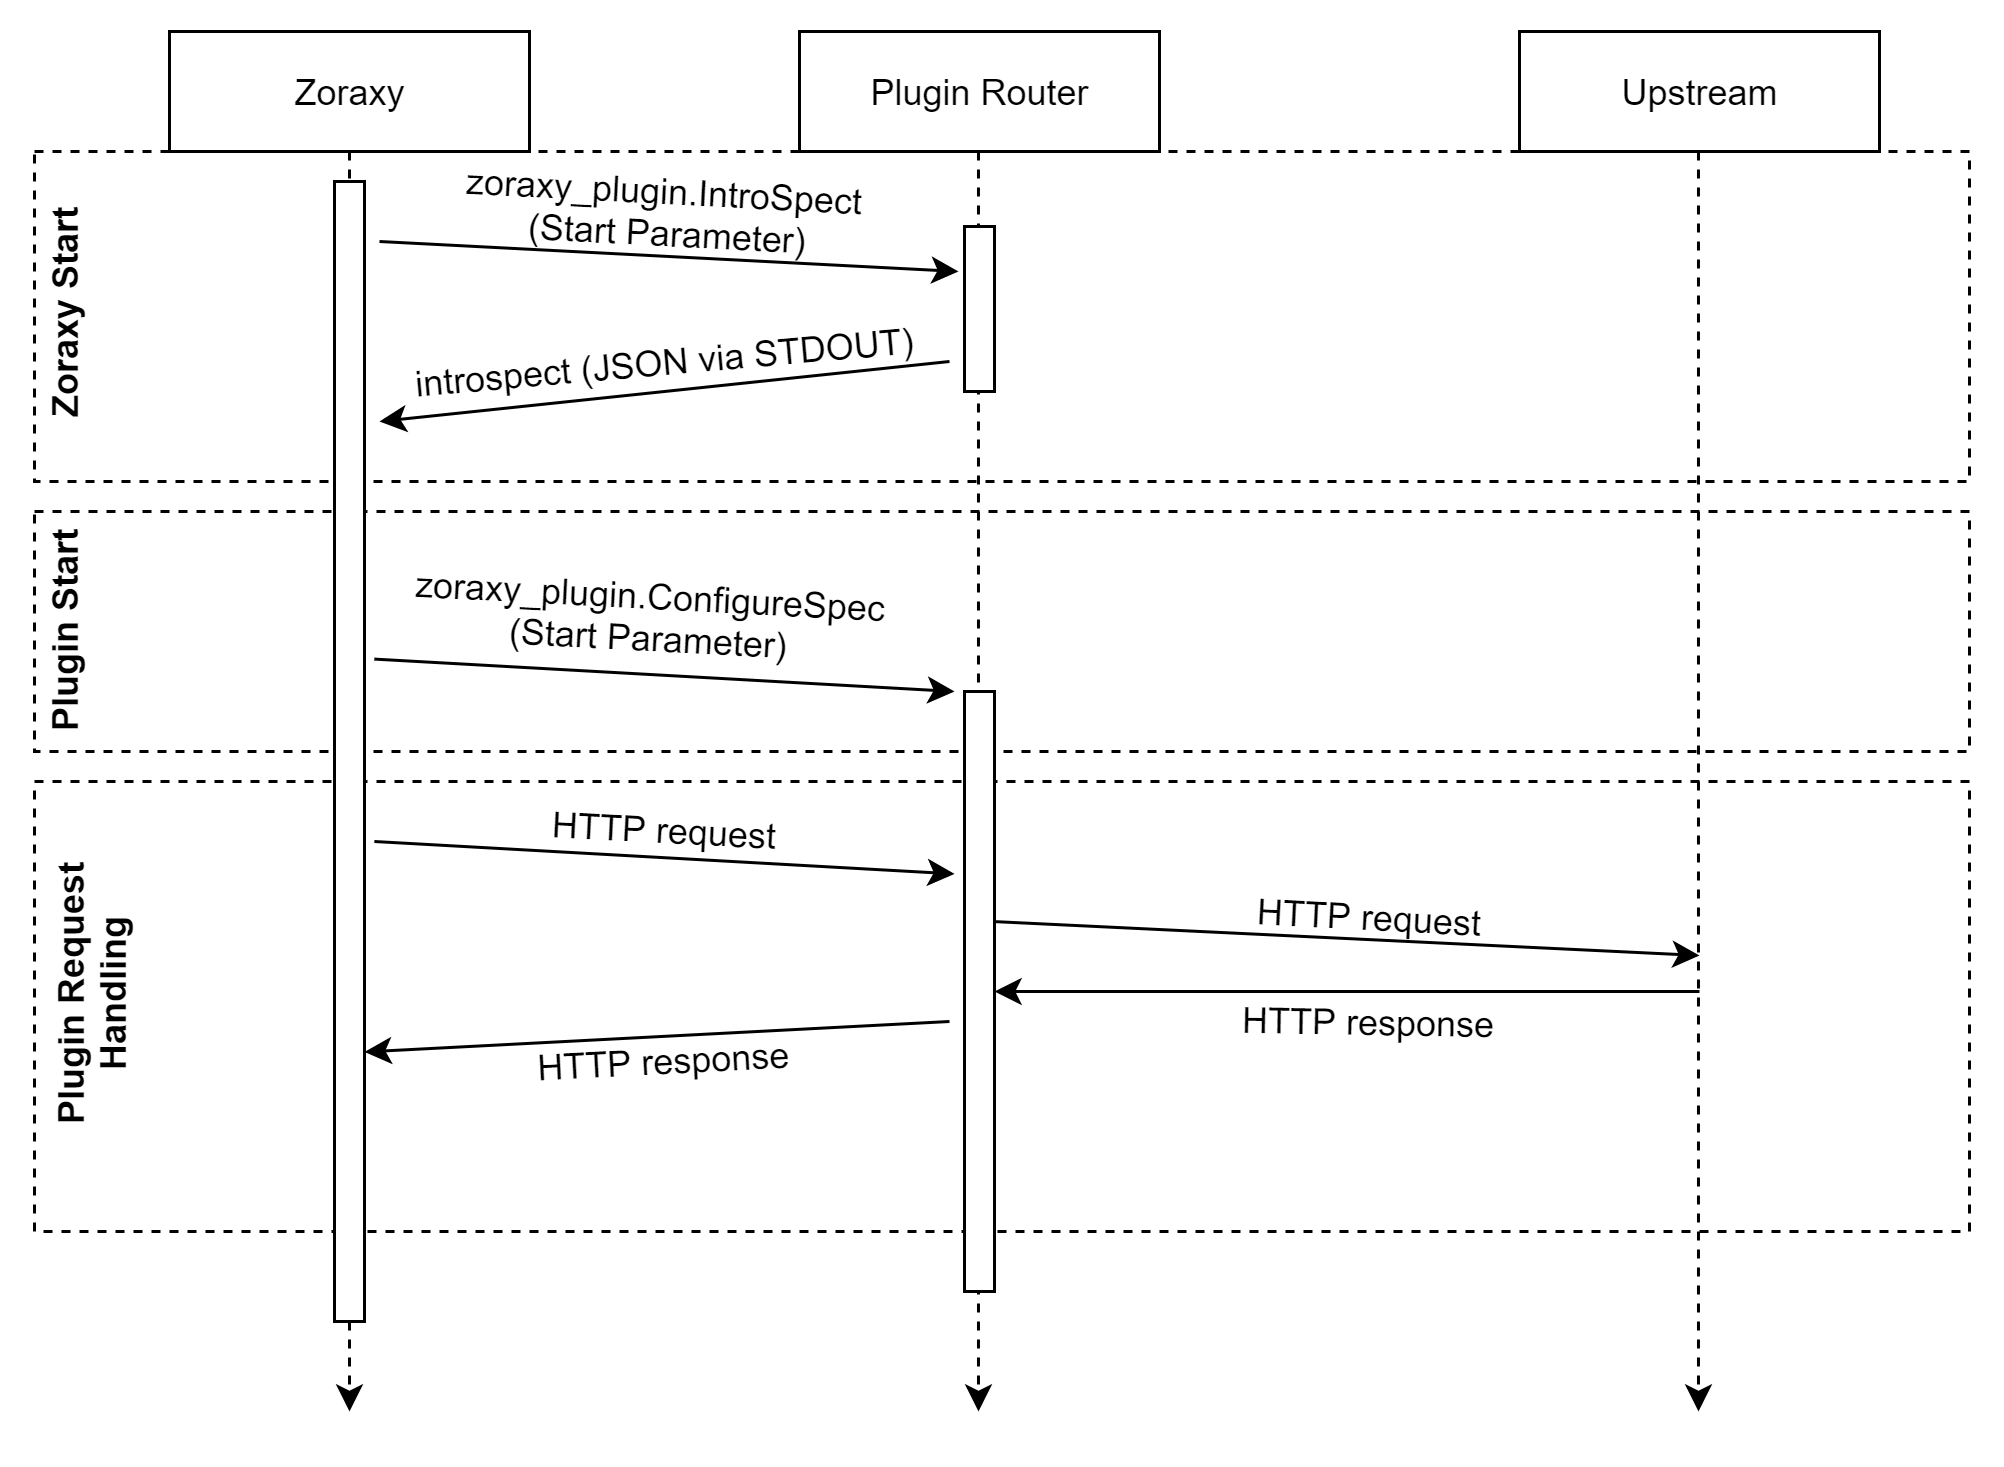

The diagram above was exported from draw.io. Its source (the exported page's mxGraphModel, read from the mxfile embedded in the PNG):
<mxGraphModel dx="749" dy="556" grid="1" gridSize="10" guides="1" tooltips="1" connect="1" arrows="1" fold="1" page="1" pageScale="1" pageWidth="827" pageHeight="1169" math="0" shadow="0">
  <root>
    <mxCell id="0" />
    <mxCell id="1" parent="0" />
    <mxCell id="4gU1d9K3RN0UXJCKKXcj-26" value="" style="rounded=0;whiteSpace=wrap;html=1;fillColor=none;dashed=1;" vertex="1" parent="1">
      <mxGeometry x="75" y="290" width="645" height="80" as="geometry" />
    </mxCell>
    <mxCell id="4gU1d9K3RN0UXJCKKXcj-27" value="" style="rounded=0;whiteSpace=wrap;html=1;fillColor=none;dashed=1;" vertex="1" parent="1">
      <mxGeometry x="75" y="380" width="645" height="150" as="geometry" />
    </mxCell>
    <mxCell id="4gU1d9K3RN0UXJCKKXcj-25" value="" style="rounded=0;whiteSpace=wrap;html=1;fillColor=none;dashed=1;" vertex="1" parent="1">
      <mxGeometry x="75" y="170" width="645" height="110" as="geometry" />
    </mxCell>
    <mxCell id="4gU1d9K3RN0UXJCKKXcj-1" value="Zoraxy" style="rounded=0;whiteSpace=wrap;html=1;" vertex="1" parent="1">
      <mxGeometry x="120" y="130" width="120" height="40" as="geometry" />
    </mxCell>
    <mxCell id="4gU1d9K3RN0UXJCKKXcj-2" value="Plugin Router" style="rounded=0;whiteSpace=wrap;html=1;" vertex="1" parent="1">
      <mxGeometry x="330" y="130" width="120" height="40" as="geometry" />
    </mxCell>
    <mxCell id="4gU1d9K3RN0UXJCKKXcj-3" value="Upstream" style="rounded=0;whiteSpace=wrap;html=1;" vertex="1" parent="1">
      <mxGeometry x="570" y="130" width="120" height="40" as="geometry" />
    </mxCell>
    <mxCell id="4gU1d9K3RN0UXJCKKXcj-4" value="" style="endArrow=classic;html=1;dashed=1;" edge="1" parent="1">
      <mxGeometry width="50" height="50" relative="1" as="geometry">
        <mxPoint x="180" y="170" as="sourcePoint" />
        <mxPoint x="180" y="590" as="targetPoint" />
      </mxGeometry>
    </mxCell>
    <mxCell id="4gU1d9K3RN0UXJCKKXcj-5" value="" style="endArrow=classic;html=1;dashed=1;" edge="1" parent="1">
      <mxGeometry width="50" height="50" relative="1" as="geometry">
        <mxPoint x="389.65999999999997" y="170" as="sourcePoint" />
        <mxPoint x="389.65999999999997" y="590" as="targetPoint" />
      </mxGeometry>
    </mxCell>
    <mxCell id="4gU1d9K3RN0UXJCKKXcj-6" value="" style="endArrow=classic;html=1;dashed=1;" edge="1" parent="1">
      <mxGeometry width="50" height="50" relative="1" as="geometry">
        <mxPoint x="629.6600000000001" y="170" as="sourcePoint" />
        <mxPoint x="629.6600000000001" y="590" as="targetPoint" />
      </mxGeometry>
    </mxCell>
    <mxCell id="4gU1d9K3RN0UXJCKKXcj-7" value="" style="rounded=0;whiteSpace=wrap;html=1;" vertex="1" parent="1">
      <mxGeometry x="175" y="180" width="10" height="380" as="geometry" />
    </mxCell>
    <mxCell id="4gU1d9K3RN0UXJCKKXcj-9" value="" style="endArrow=classic;html=1;" edge="1" parent="1">
      <mxGeometry width="50" height="50" relative="1" as="geometry">
        <mxPoint x="190" y="200" as="sourcePoint" />
        <mxPoint x="383" y="210" as="targetPoint" />
      </mxGeometry>
    </mxCell>
    <mxCell id="4gU1d9K3RN0UXJCKKXcj-11" value="" style="rounded=0;whiteSpace=wrap;html=1;" vertex="1" parent="1">
      <mxGeometry x="385" y="195" width="10" height="55" as="geometry" />
    </mxCell>
    <mxCell id="4gU1d9K3RN0UXJCKKXcj-12" value="zoraxy_plugin.IntroSpect &lt;br&gt;(Start Parameter)" style="text;html=1;align=center;verticalAlign=middle;resizable=0;points=[];;autosize=1;rotation=3;" vertex="1" parent="1">
      <mxGeometry x="210" y="175" width="150" height="30" as="geometry" />
    </mxCell>
    <mxCell id="4gU1d9K3RN0UXJCKKXcj-13" value="" style="endArrow=classic;html=1;" edge="1" parent="1">
      <mxGeometry width="50" height="50" relative="1" as="geometry">
        <mxPoint x="380" y="240" as="sourcePoint" />
        <mxPoint x="190" y="260" as="targetPoint" />
      </mxGeometry>
    </mxCell>
    <mxCell id="4gU1d9K3RN0UXJCKKXcj-14" value="introspect (JSON via STDOUT)" style="text;html=1;align=center;verticalAlign=middle;resizable=0;points=[];;autosize=1;rotation=-5;" vertex="1" parent="1">
      <mxGeometry x="195" y="230" width="180" height="20" as="geometry" />
    </mxCell>
    <mxCell id="4gU1d9K3RN0UXJCKKXcj-16" value="" style="rounded=0;whiteSpace=wrap;html=1;" vertex="1" parent="1">
      <mxGeometry x="385" y="350" width="10" height="200" as="geometry" />
    </mxCell>
    <mxCell id="4gU1d9K3RN0UXJCKKXcj-20" value="" style="endArrow=classic;html=1;entryX=-0.159;entryY=0.129;entryDx=0;entryDy=0;entryPerimeter=0;" edge="1" parent="1">
      <mxGeometry width="50" height="50" relative="1" as="geometry">
        <mxPoint x="188.29" y="339.2" as="sourcePoint" />
        <mxPoint x="381.7000000000001" y="350.00500000000005" as="targetPoint" />
      </mxGeometry>
    </mxCell>
    <mxCell id="4gU1d9K3RN0UXJCKKXcj-22" value="zoraxy_plugin.ConfigureSpec&lt;br&gt;(Start Parameter)" style="text;html=1;align=center;verticalAlign=middle;resizable=0;points=[];;autosize=1;rotation=3;" vertex="1" parent="1">
      <mxGeometry x="195" y="310" width="170" height="30" as="geometry" />
    </mxCell>
    <mxCell id="4gU1d9K3RN0UXJCKKXcj-23" value="" style="endArrow=classic;html=1;entryX=-0.159;entryY=0.129;entryDx=0;entryDy=0;entryPerimeter=0;" edge="1" parent="1">
      <mxGeometry width="50" height="50" relative="1" as="geometry">
        <mxPoint x="188.28999999999985" y="400.00000000000006" as="sourcePoint" />
        <mxPoint x="381.70000000000005" y="410.8050000000001" as="targetPoint" />
      </mxGeometry>
    </mxCell>
    <mxCell id="4gU1d9K3RN0UXJCKKXcj-28" value="Zoraxy Start" style="text;html=1;strokeColor=none;fillColor=none;align=center;verticalAlign=middle;whiteSpace=wrap;rounded=0;dashed=1;rotation=-90;fontStyle=1" vertex="1" parent="1">
      <mxGeometry x="40" y="213.75" width="90" height="22.5" as="geometry" />
    </mxCell>
    <mxCell id="4gU1d9K3RN0UXJCKKXcj-29" value="Plugin Start" style="text;html=1;strokeColor=none;fillColor=none;align=center;verticalAlign=middle;whiteSpace=wrap;rounded=0;dashed=1;rotation=-90;fontStyle=1" vertex="1" parent="1">
      <mxGeometry x="40" y="318.75" width="90" height="22.5" as="geometry" />
    </mxCell>
    <mxCell id="4gU1d9K3RN0UXJCKKXcj-30" value="Plugin Request Handling" style="text;html=1;strokeColor=none;fillColor=none;align=center;verticalAlign=middle;whiteSpace=wrap;rounded=0;dashed=1;rotation=-90;fontStyle=1" vertex="1" parent="1">
      <mxGeometry x="29" y="440" width="130" height="22.5" as="geometry" />
    </mxCell>
    <mxCell id="4gU1d9K3RN0UXJCKKXcj-33" value="" style="endArrow=classic;html=1;" edge="1" parent="1">
      <mxGeometry width="50" height="50" relative="1" as="geometry">
        <mxPoint x="394.99999999999983" y="426.70000000000005" as="sourcePoint" />
        <mxPoint x="630" y="438" as="targetPoint" />
      </mxGeometry>
    </mxCell>
    <mxCell id="4gU1d9K3RN0UXJCKKXcj-34" value="HTTP request" style="text;html=1;align=center;verticalAlign=middle;resizable=0;points=[];;autosize=1;rotation=3;" vertex="1" parent="1">
      <mxGeometry x="240" y="386" width="90" height="20" as="geometry" />
    </mxCell>
    <mxCell id="4gU1d9K3RN0UXJCKKXcj-39" value="HTTP request" style="text;html=1;align=center;verticalAlign=middle;resizable=0;points=[];;autosize=1;rotation=3;" vertex="1" parent="1">
      <mxGeometry x="475" y="415" width="90" height="20" as="geometry" />
    </mxCell>
    <mxCell id="4gU1d9K3RN0UXJCKKXcj-40" value="" style="endArrow=classic;html=1;entryX=1;entryY=0.5;entryDx=0;entryDy=0;" edge="1" parent="1" target="4gU1d9K3RN0UXJCKKXcj-16">
      <mxGeometry width="50" height="50" relative="1" as="geometry">
        <mxPoint x="630" y="450" as="sourcePoint" />
        <mxPoint x="400" y="450" as="targetPoint" />
      </mxGeometry>
    </mxCell>
    <mxCell id="4gU1d9K3RN0UXJCKKXcj-41" value="HTTP response" style="text;html=1;align=center;verticalAlign=middle;resizable=0;points=[];;autosize=1;rotation=1;" vertex="1" parent="1">
      <mxGeometry x="470" y="450" width="100" height="20" as="geometry" />
    </mxCell>
    <mxCell id="4gU1d9K3RN0UXJCKKXcj-43" value="" style="endArrow=classic;html=1;entryX=1;entryY=0.5;entryDx=0;entryDy=0;" edge="1" parent="1">
      <mxGeometry width="50" height="50" relative="1" as="geometry">
        <mxPoint x="380" y="460" as="sourcePoint" />
        <mxPoint x="185" y="470.1500000000001" as="targetPoint" />
      </mxGeometry>
    </mxCell>
    <mxCell id="4gU1d9K3RN0UXJCKKXcj-44" value="HTTP response" style="text;html=1;align=center;verticalAlign=middle;resizable=0;points=[];;autosize=1;rotation=-3;" vertex="1" parent="1">
      <mxGeometry x="235" y="462.5" width="100" height="20" as="geometry" />
    </mxCell>
  </root>
</mxGraphModel>